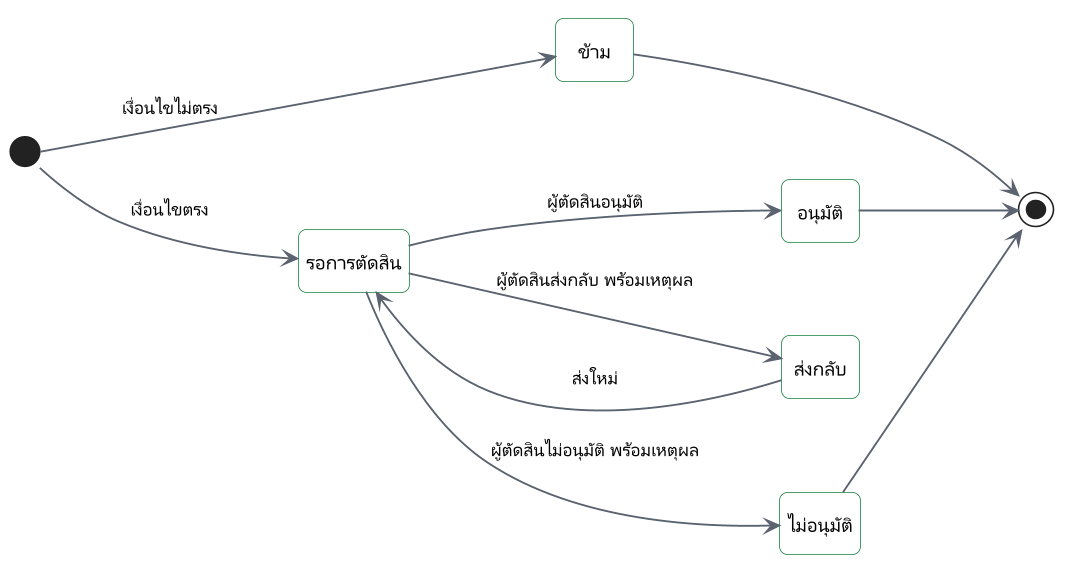

The diagram above was rendered by PlantUML. Its source (embedded in the PNG):
@startuml
!include include/common.puml
' title.th: สถานะของขั้นอนุมัติ
' title.en: States of an approval step
' desc.th: เมื่อเอกสารเข้าสาย ขั้นที่เงื่อนไขไม่ตรงถูกข้าม ขั้นที่ตรงรอการตัดสิน ผู้ตัดสินอนุมัติ ส่งกลับ หรือไม่อนุมัติ การอนุมัติเปิดขั้นถัดไป การส่งกลับเปิดขั้นก่อนหน้าที่เลือก
' desc.en: When a document enters a chain, steps whose condition does not match are skipped and the others wait for a decision. A decider approves, returns or rejects. Approval opens the next step, and a return reopens the chosen earlier step.
hide empty description
left to right direction
skinparam nodesep 60
skinparam ranksep 100
state "$t("ข้าม", "Skipped")" as sk
state "$t("รอการตัดสิน", "Waiting")" as w
state "$t("อนุมัติ", "Approved")" as a
state "$t("ส่งกลับ", "Returned")" as t
state "$t("ไม่อนุมัติ", "Rejected")" as r
[*] --> sk : $t("เงื่อนไขไม่ตรง", "condition not met")
[*] --> w : $t("เงื่อนไขตรง", "condition met")
w --> a : $t("ผู้ตัดสินอนุมัติ", "decider approves")
w --> t : $t("ผู้ตัดสินส่งกลับ พร้อมเหตุผล", "decider returns, with a reason")
w --> r : $t("ผู้ตัดสินไม่อนุมัติ พร้อมเหตุผล", "decider rejects, with a reason")
t --> w : $t("ส่งใหม่", "sent again")
sk --> [*]
a --> [*]
r --> [*]
@enduml